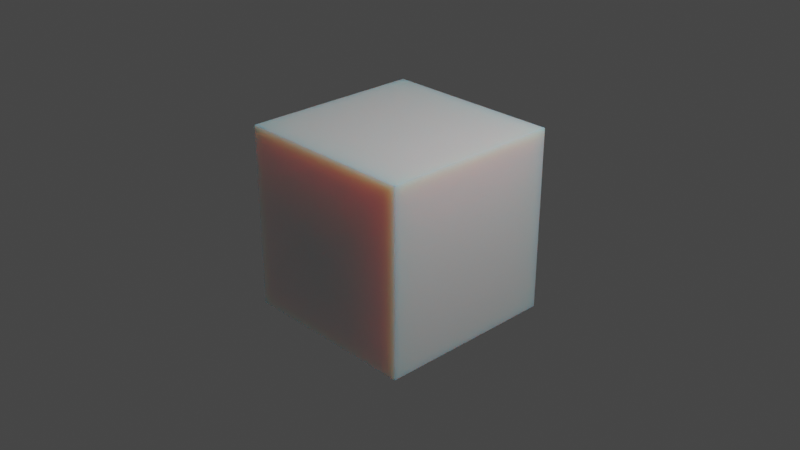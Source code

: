 # Source: CubeTexture.blend  (saved by Blender 2.93.21; exported with 4.5.12 LTS)
import bpy
from mathutils import Matrix  # noqa: F401  (used for matrix-valued properties, if any)

bpy.ops.wm.read_factory_settings(use_empty=True)
scene = bpy.context.scene
scene.name = 'Scene'

# ---- collections
col_collection = bpy.data.collections.new('Collection'); scene.collection.children.link(col_collection)

# ---- images (referenced by path relative to the original .blend; pixels are not part of the script)
import os
ASSET_DIR = os.environ.get("B2B_ASSET_DIR", "")  # directory of the original .blend (textures are referenced by path, not embedded)
HERE = os.path.dirname(os.path.abspath(__file__))  # packed textures are extracted next to this script under _unpacked/

def load_image(name, relpath, width, height, colorspace="sRGB"):
    """Load a texture the original file referenced (path relative to the .blend, or extracted next to this script)."""
    p = next((c for c in (os.path.join(HERE, relpath), os.path.join(ASSET_DIR, relpath)) if relpath and os.path.exists(c)), "")
    if p:
        img = bpy.data.images.load(p, check_existing=True)
        img.name = name
    else:  # same state as the original file: an image datablock whose file is absent (Cycles renders it pink)
        img = bpy.data.images.new(name, width, height)
        img.source = "FILE"
        img.filepath = "//" + (relpath or name)
    img.colorspace_settings.name = colorspace
    return img
img_weathered_brown_planks_nor_gl_4k_exr = load_image('weathered_brown_planks_nor_gl_4k.exr', 'GRAFICACIÓN/BLENDER/textures/weathered_brown_planks_nor_gl_4k.exr', 1024, 1024, 'Linear Rec.709')

# ---- materials (node trees are filled in below, after node groups)
mat_material = bpy.data.materials.new('Material')
mat_material.alpha_threshold = 0.0
mat_material.use_transparent_shadow = False
mat_material.line_color = (0.0, 0.0, 0.0, 1.0)

# ---- material node trees
mat_material.use_nodes = True; mat_material.node_tree.nodes.clear()
_N = mat_material.node_tree.nodes; _L = mat_material.node_tree.links
n0 = _N.new('ShaderNodeOutputMaterial'); n0.name = 'Material Output'; n0.location = (300, 300)
n1 = _N.new('ShaderNodeBsdfPrincipled'); n1.name = 'Principled BSDF'; n1.location = (10, 300)
n1.distribution = 'GGX'
n1.subsurface_method = 'BURLEY'
n1.inputs[2].default_value = 0.4
n1.inputs[3].default_value = 1.45
n1.inputs[8].default_value = 1.0
n1.inputs[27].default_value = (0.0, 0.0, 0.0, 1.0)
n1.inputs[28].default_value = 1.0
n2 = _N.new('ShaderNodeTexImage'); n2.name = 'Image Texture'; n2.location = (-269, 240)
n2.image = img_weathered_brown_planks_nor_gl_4k_exr
n3 = _N.new('ShaderNodeMix'); n3.name = 'Mix'; n3.location = (-160, 180)
n3.data_type = 'RGBA'
n3.inputs[7].default_value = (0.8, 0.8, 0.8, 1.0)
_L.new(n1.outputs[0], n0.inputs[0])
_L.new(n2.outputs[0], n3.inputs[6])
_L.new(n2.outputs[1], n3.inputs[0])
_L.new(n2.outputs[1], n1.inputs[10])
_L.new(n3.outputs[2], n1.inputs[0])
n0.is_active_output = True

# ---- world
world_world = bpy.data.worlds.new('World'); scene.world = world_world
world_world.use_nodes = True; world_world.node_tree.nodes.clear()
_N = world_world.node_tree.nodes; _L = world_world.node_tree.links
n0 = _N.new('ShaderNodeOutputWorld'); n0.name = 'World Output'; n0.location = (300, 300)
n1 = _N.new('ShaderNodeBackground'); n1.name = 'Background'; n1.location = (10, 300)
n1.inputs[0].default_value = (0.05088, 0.05088, 0.05088, 1.0)
_L.new(n1.outputs[0], n0.inputs[0])
n0.is_active_output = True
world_world.color = (0.05088, 0.05088, 0.05088)
world_world.use_sun_shadow = False
world_world.sun_shadow_jitter_overblur = 0.0

# ---- cameras
cam_camera = bpy.data.cameras.new('Camera')
cam_camera.clip_end = 100.0
cam_camera.ortho_scale = 7.314

# ---- lights
light_light = bpy.data.lights.new('Light', 'POINT')
light_light.transmission_factor = 0.0
light_light.energy = 1000.0
light_light.shadow_soft_size = 0.1
light_light.shadow_maximum_resolution = 0.006
light_light.use_absolute_resolution = True

# ---- meshes
me_cube = bpy.data.meshes.new('Cube')
me_cube.from_pydata([(1.0, 1.0, 1.0), (1.0, 1.0, -1.0), (1.0, -1.0, 1.0), (1.0, -1.0, -1.0), (-1.0, 1.0, 1.0), (-1.0, 1.0, -1.0), (-1.0, -1.0, 1.0), (-1.0, -1.0, -1.0)], [], [(0, 4, 6, 2), (3, 2, 6, 7), (7, 6, 4, 5), (5, 1, 3, 7), (1, 0, 2, 3), (5, 4, 0, 1)])
_uv = me_cube.uv_layers.new(name='UVMap')
_uv.uv.foreach_set('vector', [0.625, 0.5, 0.875, 0.5, 0.875, 0.75, 0.625, 0.75, 0.375, 0.75, 0.625, 0.75, 0.625, 1.0, 0.375, 1.0, 0.375, 0.0, 0.625, 0.0, 0.625, 0.25, 0.375, 0.25, 0.125, 0.5, 0.375, 0.5, 0.375, 0.75, 0.125, 0.75, 0.375, 0.5, 0.625, 0.5, 0.625, 0.75, 0.375, 0.75, 0.375, 0.25, 0.625, 0.25, 0.625, 0.5, 0.375, 0.5])
_ca = me_cube.color_attributes.new('Col', 'BYTE_COLOR', 'CORNER')
_ca.data.foreach_set('color', [1.0, 1.0, 1.0, 1.0, 1.0, 1.0, 1.0, 1.0, 1.0, 1.0, 1.0, 1.0, 1.0, 1.0, 1.0, 1.0, 1.0, 1.0, 1.0, 1.0, 1.0, 1.0, 1.0, 1.0, 1.0, 1.0, 1.0, 1.0, 1.0, 1.0, 1.0, 1.0, 1.0, 1.0, 1.0, 1.0, 1.0, 1.0, 1.0, 1.0, 1.0, 1.0, 1.0, 1.0, 1.0, 1.0, 1.0, 1.0, 1.0, 1.0, 1.0, 1.0, 1.0, 1.0, 1.0, 1.0, 1.0, 1.0, 1.0, 1.0, 1.0, 1.0, 1.0, 1.0, 1.0, 1.0, 1.0, 1.0, 1.0, 1.0, 1.0, 1.0, 1.0, 1.0, 1.0, 1.0, 1.0, 1.0, 1.0, 1.0, 1.0, 1.0, 1.0, 1.0, 1.0, 1.0, 1.0, 1.0, 1.0, 1.0, 1.0, 1.0, 1.0, 1.0, 1.0, 1.0])
me_cube.materials.append(mat_material)
me_cube.use_remesh_preserve_volume = False
me_cube.use_remesh_preserve_attributes = False
me_cube.use_mirror_vertex_groups = False
me_cube.update()

# ---- objects
ob_cube = bpy.data.objects.new('Cube', me_cube)
ob_light = bpy.data.objects.new('Light', light_light)
ob_camera = bpy.data.objects.new('Camera', cam_camera)

# ---- transforms, parenting, visibility, modifiers, constraints
ob_cube.location = (0.0, 0.0, 0.0)
ob_cube.lock_rotations_4d = False
ob_cube.empty_display_type = 'ARROWS'
ob_cube.lineart.crease_threshold = 0.0
ob_light.location = (4.076, 1.005, 5.904)
ob_light.rotation_euler = (0.6503, 0.05522, 1.866)
ob_light.lock_rotations_4d = False
ob_light.empty_display_type = 'ARROWS'
ob_light.color = (0.0, 0.0, 0.0, 0.0)
ob_light.lineart.crease_threshold = 0.0
ob_camera.location = (7.359, -6.926, 4.958)
ob_camera.rotation_euler = (1.109, 0.0, 0.8149)
ob_camera.lock_rotations_4d = False
ob_camera.empty_display_type = 'ARROWS'
ob_camera.color = (0.0, 0.0, 0.0, 0.0)
ob_camera.display_type = 'WIRE'
ob_camera.lineart.crease_threshold = 0.0

# ---- collection membership
col_collection.objects.link(ob_cube)
col_collection.objects.link(ob_light)
col_collection.objects.link(ob_camera)

# ---- scene / render settings (as saved in the file)
scene.camera = ob_camera
scene.frame_start = 1; scene.frame_end = 250; scene.frame_set(1)
scene.render.engine = 'BLENDER_EEVEE_NEXT'
scene.cycles.use_denoising = False
scene.cycles.samples = 128
scene.cycles.sampling_pattern = 'TABULATED_SOBOL'
scene.cycles.use_adaptive_sampling = False
scene.cycles.use_light_tree = False
scene.view_settings.view_transform = 'Filmic'
bpy.context.view_layer.update()
